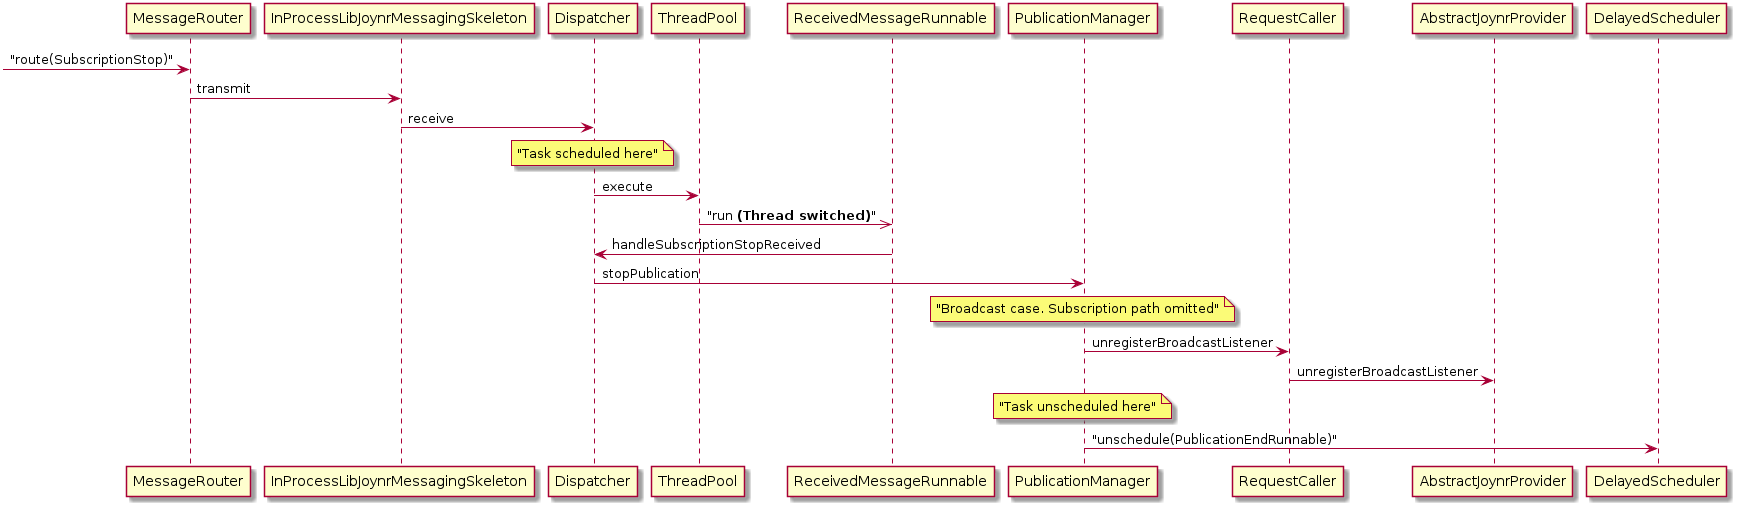

The diagram above was rendered by PlantUML. Its source (embedded in the PNG):
@startuml

[-> MessageRouter : "route(SubscriptionStop)"

MessageRouter -> InProcessLibJoynrMessagingSkeleton : transmit
InProcessLibJoynrMessagingSkeleton -> Dispatcher : receive

note over Dispatcher
	"Task scheduled here"
end note

Dispatcher -> ThreadPool : execute

ThreadPool ->> ReceivedMessageRunnable : "run <b>(Thread switched)</b>"
ReceivedMessageRunnable -> Dispatcher : handleSubscriptionStopReceived
Dispatcher -> PublicationManager : stopPublication

note over PublicationManager
	"Broadcast case. Subscription path omitted"
end note

PublicationManager -> RequestCaller : unregisterBroadcastListener
RequestCaller -> AbstractJoynrProvider : unregisterBroadcastListener

note over PublicationManager
	"Task unscheduled here"
end note

PublicationManager -> DelayedScheduler : "unschedule(PublicationEndRunnable)"

@enduml